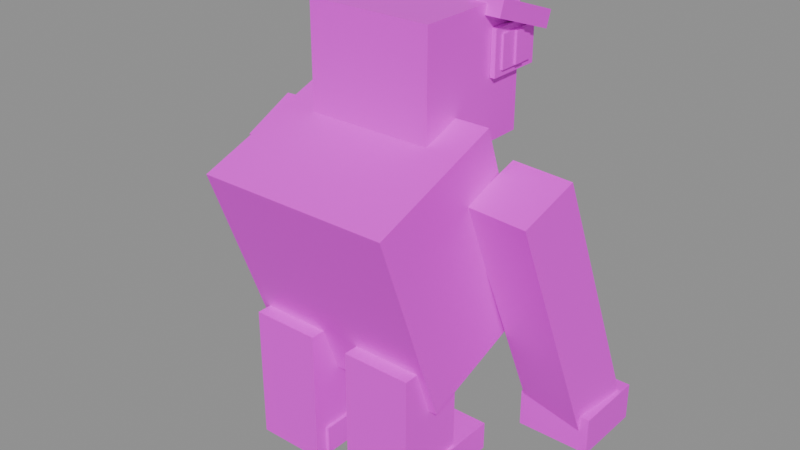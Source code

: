 # Source: Gorilla.blend  (saved by Blender 5.3.31; exported with 4.5.12 LTS)
import bpy
from mathutils import Matrix  # noqa: F401  (used for matrix-valued properties, if any)

bpy.ops.wm.read_factory_settings(use_empty=True)
scene = bpy.context.scene
scene.name = 'Scene'

# ---- images (referenced by path relative to the original .blend; pixels are not part of the script)
import os
ASSET_DIR = os.environ.get("B2B_ASSET_DIR", "")  # directory of the original .blend (textures are referenced by path, not embedded)
HERE = os.path.dirname(os.path.abspath(__file__))  # packed textures are extracted next to this script under _unpacked/

def load_image(name, relpath, width, height, colorspace="sRGB"):
    """Load a texture the original file referenced (path relative to the .blend, or extracted next to this script)."""
    p = next((c for c in (os.path.join(HERE, relpath), os.path.join(ASSET_DIR, relpath)) if relpath and os.path.exists(c)), "")
    if p:
        img = bpy.data.images.load(p, check_existing=True)
        img.name = name
    else:  # same state as the original file: an image datablock whose file is absent (Cycles renders it pink)
        img = bpy.data.images.new(name, width, height)
        img.source = "FILE"
        img.filepath = "//" + (relpath or name)
    img.colorspace_settings.name = colorspace
    return img
img_gorilla_texture = load_image('Gorilla_Texture', 'Gorilla_Texture.png', 1024, 1024, 'sRGB')

# ---- materials (node trees are filled in below, after node groups)
mat_gorilla_mat = bpy.data.materials.new('Gorilla_Mat')

# ---- material node trees
mat_gorilla_mat.use_nodes = True; mat_gorilla_mat.node_tree.nodes.clear()
_N = mat_gorilla_mat.node_tree.nodes; _L = mat_gorilla_mat.node_tree.links
n0 = _N.new('ShaderNodeBsdfPrincipled'); n0.name = 'Principled BSDF'; n0.location = (-200, 100)
n0.inputs[2].default_value = 0.45
n0.inputs[10].default_value = 0.005
n1 = _N.new('ShaderNodeOutputMaterial'); n1.name = 'Material Output'; n1.location = (200, 100)
n2 = _N.new('ShaderNodeTexImage'); n2.name = 'Image Texture'; n2.location = (0, 0)
n2.image = img_gorilla_texture
_L.new(n0.outputs[0], n1.inputs[0])
_L.new(n2.outputs[0], n0.inputs[0])
n1.is_active_output = True

# ---- meshes
me_gorilla = bpy.data.meshes.new('Gorilla')
me_gorilla.from_pydata([(1.0, -1.445, 0.7387), (1.0, -0.7401, 0.9959), (-1.477e-07, -0.7401, 0.9959), (-2.009e-07, -1.445, 0.7387), (-1.0, -0.7401, 0.9959), (-1.0, -1.445, 0.7387), (1.0, -0.03553, 1.253), (-9.45e-08, -0.03553, 1.253), (-1.0, -0.03553, 1.253), (-1.0, -0.6902, -1.328), (-1.0, 0.01431, -1.071), (-9.073e-08, 0.01431, -1.071), (-1.439e-07, -0.6902, -1.328), (1.0, 0.01431, -1.071), (1.0, -0.6902, -1.328), (-1.0, 0.7188, -0.8135), (-3.754e-08, 0.7188, -0.8135), (1.0, 0.7188, -0.8135), (-6.602e-08, 0.3417, 0.2198), (1.0, 0.3417, 0.2198), (-1.0, 0.3417, 0.2198), (-1.724e-07, -1.067, -0.2946), (-1.0, -1.067, -0.2946), (1.0, -1.067, -0.2946), (-1.0, -0.3629, -0.03739), (1.0, -0.3629, -0.03739), (0.75, -0.1958, 0.5416), (0.75, -0.00797, 0.6102), (-9.241e-08, -0.00797, 0.6102), (-1.066e-07, -0.1958, 0.5416), (-0.75, -0.00797, 0.6102), (-0.75, -0.1958, 0.5416), (-0.75, 0.3322, -0.905), (-0.75, 0.5201, -0.8364), (-5.255e-08, 0.5201, -0.8364), (-6.673e-08, 0.3322, -0.905), (0.75, 0.5201, -0.8364), (0.75, 0.3322, -0.905), (-7.248e-08, 0.2561, -0.1131), (0.75, 0.2561, -0.1131), (-0.75, 0.2561, -0.1131), (-8.666e-08, 0.06819, -0.1817), (-0.75, 0.06819, -0.1817), (0.75, 0.06819, -0.1817), (0.65, -0.4357, 2.168), (0.65, 0.8643, 2.168), (-0.65, 0.8643, 2.168), (-0.65, -0.4357, 2.168), (-0.65, -0.4357, 0.8676), (-0.65, 0.8643, 0.8676), (0.65, 0.8643, 0.8676), (0.65, -0.4357, 0.8676), (0.455, 0.6368, 1.55), (0.455, 1.092, 1.55), (-0.455, 1.092, 1.55), (-0.455, 0.6368, 1.55), (-0.455, 0.6368, 0.9651), (-0.455, 1.092, 0.9651), (0.455, 1.092, 0.9651), (0.455, 0.6368, 0.9651), (0.195, 1.014, 1.505), (0.195, 1.074, 1.505), (-0.195, 1.074, 1.505), (-0.195, 1.014, 1.505), (-0.195, 1.014, 1.323), (-0.195, 1.074, 1.323), (0.195, 1.074, 1.323), (0.195, 1.014, 1.323), (-0.655, 0.4418, 1.937), (-0.655, 1.027, 1.937), (-0.705, 1.027, 1.937), (-0.705, 0.4418, 1.937), (-0.705, 0.4418, 1.488), (-0.705, 1.027, 1.488), (-0.655, 1.027, 1.488), (-0.655, 0.4418, 1.488), (-0.675, 0.5296, 1.878), (-0.675, 0.9391, 1.878), (-0.725, 0.9391, 1.878), (-0.725, 0.5296, 1.878), (-0.725, 0.5296, 1.547), (-0.725, 0.9391, 1.547), (-0.675, 0.9391, 1.547), (-0.675, 0.5296, 1.547), (-0.705, 0.7031, 1.869), (-0.705, 0.8123, 1.869), (-0.745, 0.8123, 1.869), (-0.745, 0.7031, 1.869), (-0.745, 0.7031, 1.557), (-0.745, 0.8123, 1.557), (-0.705, 0.8123, 1.557), (-0.705, 0.7031, 1.557), (-0.453, 0.3959, 2.237), (-0.453, 1.131, 1.977), (-0.807, 1.131, 1.977), (-0.807, 0.3959, 2.237), (-0.807, 0.3374, 2.072), (-0.807, 1.073, 1.812), (-0.453, 1.073, 1.812), (-0.453, 0.3374, 2.072), (0.705, 0.4418, 1.937), (0.705, 1.027, 1.937), (0.655, 1.027, 1.937), (0.655, 0.4418, 1.937), (0.655, 0.4418, 1.488), (0.655, 1.027, 1.488), (0.705, 1.027, 1.488), (0.705, 0.4418, 1.488), (0.725, 0.5296, 1.878), (0.725, 0.9391, 1.878), (0.675, 0.9391, 1.878), (0.675, 0.5296, 1.878), (0.675, 0.5296, 1.547), (0.675, 0.9391, 1.547), (0.725, 0.9391, 1.547), (0.725, 0.5296, 1.547), (0.745, 0.7031, 1.869), (0.745, 0.8123, 1.869), (0.705, 0.8123, 1.869), (0.705, 0.7031, 1.869), (0.705, 0.7031, 1.557), (0.705, 0.8123, 1.557), (0.745, 0.8123, 1.557), (0.745, 0.7031, 1.557), (0.807, 0.3959, 2.237), (0.807, 1.131, 1.977), (0.453, 1.131, 1.977), (0.453, 0.3959, 2.237), (0.453, 0.3374, 2.072), (0.453, 1.073, 1.812), (0.807, 1.073, 1.812), (0.807, 0.3374, 2.072), (-1.721, 0.7239, -2.108), (-1.777, 1.325, -1.867), (-1.129, 1.385, -1.867), (-1.073, 0.7839, -2.108), (-0.9735, -0.2941, 0.6124), (-1.029, 0.3073, 0.8528), (-1.677, 0.2472, 0.8528), (-1.621, -0.3541, 0.6124), (-1.063, 0.6666, -0.05387), (-1.71, 0.6066, -0.05387), (-1.096, 1.026, -0.9605), (-1.743, 0.9659, -0.9605), (-1.654, 0.005238, -0.2942), (-1.007, 0.06528, -0.2942), (-1.687, 0.3646, -1.201), (-1.04, 0.4246, -1.201), (-1.035, 0.6646, -1.787), (-1.035, 1.445, -1.787), (-1.815, 1.445, -1.787), (-1.815, 0.6646, -1.787), (-1.815, 0.6646, -2.187), (-1.815, 1.445, -2.187), (-1.035, 1.445, -2.187), (-1.035, 0.6646, -2.187), (-0.2025, -1.02, -0.8374), (-0.2025, -0.3054, -0.8374), (-0.9175, -0.3054, -0.8374), (-0.9175, -1.02, -0.8374), (-0.9175, -1.02, -2.237), (-0.9175, -0.3054, -2.237), (-0.2025, -0.3054, -2.237), (-0.2025, -1.02, -2.237), (-0.17, -0.8829, -1.937), (-0.17, 0.1571, -1.937), (-0.95, 0.1571, -1.937), (-0.95, -0.8829, -1.937), (-0.95, -0.8829, -2.237), (-0.95, 0.1571, -2.237), (-0.17, 0.1571, -2.237), (-0.17, -0.8829, -2.237), (1.073, 0.7839, -2.108), (1.129, 1.385, -1.867), (1.777, 1.325, -1.867), (1.721, 0.7239, -2.108), (1.621, -0.3541, 0.6124), (1.677, 0.2472, 0.8528), (1.029, 0.3073, 0.8528), (0.9735, -0.2941, 0.6124), (1.71, 0.6066, -0.05387), (1.063, 0.6666, -0.05387), (1.743, 0.9659, -0.9605), (1.096, 1.026, -0.9605), (1.007, 0.06528, -0.2942), (1.654, 0.005237, -0.2942), (1.04, 0.4246, -1.201), (1.687, 0.3646, -1.201), (1.815, 0.6646, -1.787), (1.815, 1.445, -1.787), (1.035, 1.445, -1.787), (1.035, 0.6646, -1.787), (1.035, 0.6646, -2.187), (1.035, 1.445, -2.187), (1.815, 1.445, -2.187), (1.815, 0.6646, -2.187), (0.9175, -1.02, -0.8374), (0.9175, -0.3054, -0.8374), (0.2025, -0.3054, -0.8374), (0.2025, -1.02, -0.8374), (0.2025, -1.02, -2.237), (0.2025, -0.3054, -2.237), (0.9175, -0.3054, -2.237), (0.9175, -1.02, -2.237), (0.95, -0.8829, -1.937), (0.95, 0.1571, -1.937), (0.17, 0.1571, -1.937), (0.17, -0.8829, -1.937), (0.17, -0.8829, -2.237), (0.17, 0.1571, -2.237), (0.95, 0.1571, -2.237), (0.95, -0.8829, -2.237)], [], [(0, 1, 2, 3), (3, 2, 4, 5), (1, 6, 7, 2), (2, 7, 8, 4), (9, 10, 11, 12), (12, 11, 13, 14), (10, 15, 16, 11), (11, 16, 17, 13), (17, 16, 18, 19), (19, 18, 7, 6), (16, 15, 20, 18), (18, 20, 8, 7), (9, 12, 21, 22), (22, 21, 3, 5), (12, 14, 23, 21), (21, 23, 0, 3), (15, 10, 24, 20), (20, 24, 4, 8), (10, 9, 22, 24), (24, 22, 5, 4), (14, 13, 25, 23), (23, 25, 1, 0), (13, 17, 19, 25), (25, 19, 6, 1), (26, 27, 28, 29), (29, 28, 30, 31), (32, 33, 34, 35), (35, 34, 36, 37), (36, 34, 38, 39), (39, 38, 28, 27), (34, 33, 40, 38), (38, 40, 30, 28), (32, 35, 41, 42), (42, 41, 29, 31), (35, 37, 43, 41), (41, 43, 26, 29), (33, 32, 42, 40), (40, 42, 31, 30), (37, 36, 39, 43), (43, 39, 27, 26), (44, 45, 46, 47), (48, 49, 50, 51), (50, 49, 46, 45), (48, 51, 44, 47), (49, 48, 47, 46), (51, 50, 45, 44), (52, 53, 54, 55), (56, 57, 58, 59), (58, 57, 54, 53), (56, 59, 52, 55), (57, 56, 55, 54), (59, 58, 53, 52), (60, 61, 62, 63), (64, 65, 66, 67), (66, 65, 62, 61), (64, 67, 60, 63), (65, 64, 63, 62), (67, 66, 61, 60), (68, 69, 70, 71), (72, 73, 74, 75), (74, 73, 70, 69), (72, 75, 68, 71), (73, 72, 71, 70), (75, 74, 69, 68), (76, 77, 78, 79), (80, 81, 82, 83), (82, 81, 78, 77), (80, 83, 76, 79), (81, 80, 79, 78), (83, 82, 77, 76), (84, 85, 86, 87), (88, 89, 90, 91), (90, 89, 86, 85), (88, 91, 84, 87), (89, 88, 87, 86), (91, 90, 85, 84), (92, 93, 94, 95), (96, 97, 98, 99), (98, 97, 94, 93), (96, 99, 92, 95), (97, 96, 95, 94), (99, 98, 93, 92), (100, 101, 102, 103), (104, 105, 106, 107), (106, 105, 102, 101), (104, 107, 100, 103), (105, 104, 103, 102), (107, 106, 101, 100), (108, 109, 110, 111), (112, 113, 114, 115), (114, 113, 110, 109), (112, 115, 108, 111), (113, 112, 111, 110), (115, 114, 109, 108), (116, 117, 118, 119), (120, 121, 122, 123), (122, 121, 118, 117), (120, 123, 116, 119), (121, 120, 119, 118), (123, 122, 117, 116), (124, 125, 126, 127), (128, 129, 130, 131), (130, 129, 126, 125), (128, 131, 124, 127), (129, 128, 127, 126), (131, 130, 125, 124), (132, 133, 134, 135), (136, 137, 138, 139), (138, 137, 140, 141), (141, 140, 142, 143), (143, 142, 134, 133), (136, 139, 144, 145), (145, 144, 146, 147), (147, 146, 132, 135), (137, 136, 145, 140), (140, 145, 147, 142), (142, 147, 135, 134), (139, 138, 141, 144), (144, 141, 143, 146), (146, 143, 133, 132), (148, 149, 150, 151), (152, 153, 154, 155), (154, 153, 150, 149), (152, 155, 148, 151), (153, 152, 151, 150), (155, 154, 149, 148), (156, 157, 158, 159), (160, 161, 162, 163), (162, 161, 158, 157), (160, 163, 156, 159), (161, 160, 159, 158), (163, 162, 157, 156), (164, 165, 166, 167), (168, 169, 170, 171), (170, 169, 166, 165), (168, 171, 164, 167), (169, 168, 167, 166), (171, 170, 165, 164), (172, 173, 174, 175), (176, 177, 178, 179), (178, 177, 180, 181), (181, 180, 182, 183), (183, 182, 174, 173), (176, 179, 184, 185), (185, 184, 186, 187), (187, 186, 172, 175), (177, 176, 185, 180), (180, 185, 187, 182), (182, 187, 175, 174), (179, 178, 181, 184), (184, 181, 183, 186), (186, 183, 173, 172), (188, 189, 190, 191), (192, 193, 194, 195), (194, 193, 190, 189), (192, 195, 188, 191), (193, 192, 191, 190), (195, 194, 189, 188), (196, 197, 198, 199), (200, 201, 202, 203), (202, 201, 198, 197), (200, 203, 196, 199), (201, 200, 199, 198), (203, 202, 197, 196), (204, 205, 206, 207), (208, 209, 210, 211), (210, 209, 206, 205), (208, 211, 204, 207), (209, 208, 207, 206), (211, 210, 205, 204)])
_uv = me_gorilla.uv_layers.new(name='UVMap')
_uv.uv.foreach_set('vector', [0.003906, 0.003906, 0.1211, 0.003906, 0.1211, 0.1211, 0.003906, 0.1211, 0.003906, 0.003906, 0.1211, 0.003906, 0.1211, 0.1211, 0.003906, 0.1211, 0.003906, 0.003906, 0.1211, 0.003906, 0.1211, 0.1211, 0.003906, 0.1211, 0.003906, 0.003906, 0.1211, 0.003906, 0.1211, 0.1211, 0.003906, 0.1211, 0.003906, 0.003906, 0.1211, 0.003906, 0.1211, 0.1211, 0.003906, 0.1211, 0.003906, 0.003906, 0.1211, 0.003906, 0.1211, 0.1211, 0.003906, 0.1211, 0.003906, 0.003906, 0.1211, 0.003906, 0.1211, 0.1211, 0.003906, 0.1211, 0.003906, 0.003906, 0.1211, 0.003906, 0.1211, 0.1211, 0.003906, 0.1211, 0.003906, 0.003906, 0.1211, 0.003906, 0.1211, 0.1211, 0.003906, 0.1211, 0.003906, 0.003906, 0.1211, 0.003906, 0.1211, 0.1211, 0.003906, 0.1211, 0.003906, 0.003906, 0.1211, 0.003906, 0.1211, 0.1211, 0.003906, 0.1211, 0.003906, 0.003906, 0.1211, 0.003906, 0.1211, 0.1211, 0.003906, 0.1211, 0.003906, 0.003906, 0.1211, 0.003906, 0.1211, 0.1211, 0.003906, 0.1211, 0.003906, 0.003906, 0.1211, 0.003906, 0.1211, 0.1211, 0.003906, 0.1211, 0.003906, 0.003906, 0.1211, 0.003906, 0.1211, 0.1211, 0.003906, 0.1211, 0.003906, 0.003906, 0.1211, 0.003906, 0.1211, 0.1211, 0.003906, 0.1211, 0.003906, 0.003906, 0.1211, 0.003906, 0.1211, 0.1211, 0.003906, 0.1211, 0.003906, 0.003906, 0.1211, 0.003906, 0.1211, 0.1211, 0.003906, 0.1211, 0.003906, 0.003906, 0.1211, 0.003906, 0.1211, 0.1211, 0.003906, 0.1211, 0.003906, 0.003906, 0.1211, 0.003906, 0.1211, 0.1211, 0.003906, 0.1211, 0.003906, 0.003906, 0.1211, 0.003906, 0.1211, 0.1211, 0.003906, 0.1211, 0.003906, 0.003906, 0.1211, 0.003906, 0.1211, 0.1211, 0.003906, 0.1211, 0.003906, 0.003906, 0.1211, 0.003906, 0.1211, 0.1211, 0.003906, 0.1211, 0.003906, 0.003906, 0.1211, 0.003906, 0.1211, 0.1211, 0.003906, 0.1211, 0.1875, 0.0625, 0.1875, 0.0625, 0.1875, 0.0625, 0.1875, 0.0625, 0.1875, 0.0625, 0.1875, 0.0625, 0.1875, 0.0625, 0.1875, 0.0625, 0.1875, 0.0625, 0.1875, 0.0625, 0.1875, 0.0625, 0.1875, 0.0625, 0.1875, 0.0625, 0.1875, 0.0625, 0.1875, 0.0625, 0.1875, 0.0625, 0.1875, 0.0625, 0.1875, 0.0625, 0.1875, 0.0625, 0.1875, 0.0625, 0.1875, 0.0625, 0.1875, 0.0625, 0.1875, 0.0625, 0.1875, 0.0625, 0.1875, 0.0625, 0.1875, 0.0625, 0.1875, 0.0625, 0.1875, 0.0625, 0.1875, 0.0625, 0.1875, 0.0625, 0.1875, 0.0625, 0.1875, 0.0625, 0.1875, 0.0625, 0.1875, 0.0625, 0.1875, 0.0625, 0.1875, 0.0625, 0.1875, 0.0625, 0.1875, 0.0625, 0.1875, 0.0625, 0.1875, 0.0625, 0.1875, 0.0625, 0.1875, 0.0625, 0.1875, 0.0625, 0.1875, 0.0625, 0.1875, 0.0625, 0.1875, 0.0625, 0.1875, 0.0625, 0.1875, 0.0625, 0.1875, 0.0625, 0.1875, 0.0625, 0.1875, 0.0625, 0.1875, 0.0625, 0.1875, 0.0625, 0.1875, 0.0625, 0.1875, 0.0625, 0.1875, 0.0625, 0.1875, 0.0625, 0.1875, 0.0625, 0.1875, 0.0625, 0.1875, 0.0625, 0.1875, 0.0625, 0.1875, 0.0625, 0.1875, 0.0625, 0.1875, 0.0625, 0.003906, 0.003906, 0.1211, 0.003906, 0.1211, 0.1211, 0.003906, 0.1211, 0.003906, 0.003906, 0.1211, 0.003906, 0.1211, 0.1211, 0.003906, 0.1211, 0.003906, 0.003906, 0.1211, 0.003906, 0.1211, 0.1211, 0.003906, 0.1211, 0.003906, 0.003906, 0.1211, 0.003906, 0.1211, 0.1211, 0.003906, 0.1211, 0.003906, 0.003906, 0.1211, 0.003906, 0.1211, 0.1211, 0.003906, 0.1211, 0.003906, 0.003906, 0.1211, 0.003906, 0.1211, 0.1211, 0.003906, 0.1211, 0.1875, 0.0625, 0.1875, 0.0625, 0.1875, 0.0625, 0.1875, 0.0625, 0.1875, 0.0625, 0.1875, 0.0625, 0.1875, 0.0625, 0.1875, 0.0625, 0.1875, 0.0625, 0.1875, 0.0625, 0.1875, 0.0625, 0.1875, 0.0625, 0.1875, 0.0625, 0.1875, 0.0625, 0.1875, 0.0625, 0.1875, 0.0625, 0.1875, 0.0625, 0.1875, 0.0625, 0.1875, 0.0625, 0.1875, 0.0625, 0.1875, 0.0625, 0.1875, 0.0625, 0.1875, 0.0625, 0.1875, 0.0625, 0.3125, 0.0625, 0.3125, 0.0625, 0.3125, 0.0625, 0.3125, 0.0625, 0.3125, 0.0625, 0.3125, 0.0625, 0.3125, 0.0625, 0.3125, 0.0625, 0.3125, 0.0625, 0.3125, 0.0625, 0.3125, 0.0625, 0.3125, 0.0625, 0.3125, 0.0625, 0.3125, 0.0625, 0.3125, 0.0625, 0.3125, 0.0625, 0.3125, 0.0625, 0.3125, 0.0625, 0.3125, 0.0625, 0.3125, 0.0625, 0.3125, 0.0625, 0.3125, 0.0625, 0.3125, 0.0625, 0.3125, 0.0625, 0.3125, 0.0625, 0.3125, 0.0625, 0.3125, 0.0625, 0.3125, 0.0625, 0.3125, 0.0625, 0.3125, 0.0625, 0.3125, 0.0625, 0.3125, 0.0625, 0.3125, 0.0625, 0.3125, 0.0625, 0.3125, 0.0625, 0.3125, 0.0625, 0.3125, 0.0625, 0.3125, 0.0625, 0.3125, 0.0625, 0.3125, 0.0625, 0.3125, 0.0625, 0.3125, 0.0625, 0.3125, 0.0625, 0.3125, 0.0625, 0.3125, 0.0625, 0.3125, 0.0625, 0.3125, 0.0625, 0.3125, 0.0625, 0.4375, 0.0625, 0.4375, 0.0625, 0.4375, 0.0625, 0.4375, 0.0625, 0.4375, 0.0625, 0.4375, 0.0625, 0.4375, 0.0625, 0.4375, 0.0625, 0.4375, 0.0625, 0.4375, 0.0625, 0.4375, 0.0625, 0.4375, 0.0625, 0.4375, 0.0625, 0.4375, 0.0625, 0.4375, 0.0625, 0.4375, 0.0625, 0.4375, 0.0625, 0.4375, 0.0625, 0.4375, 0.0625, 0.4375, 0.0625, 0.4375, 0.0625, 0.4375, 0.0625, 0.4375, 0.0625, 0.4375, 0.0625, 0.3125, 0.0625, 0.3125, 0.0625, 0.3125, 0.0625, 0.3125, 0.0625, 0.3125, 0.0625, 0.3125, 0.0625, 0.3125, 0.0625, 0.3125, 0.0625, 0.3125, 0.0625, 0.3125, 0.0625, 0.3125, 0.0625, 0.3125, 0.0625, 0.3125, 0.0625, 0.3125, 0.0625, 0.3125, 0.0625, 0.3125, 0.0625, 0.3125, 0.0625, 0.3125, 0.0625, 0.3125, 0.0625, 0.3125, 0.0625, 0.3125, 0.0625, 0.3125, 0.0625, 0.3125, 0.0625, 0.3125, 0.0625, 0.5625, 0.0625, 0.5625, 0.0625, 0.5625, 0.0625, 0.5625, 0.0625, 0.5625, 0.0625, 0.5625, 0.0625, 0.5625, 0.0625, 0.5625, 0.0625, 0.5625, 0.0625, 0.5625, 0.0625, 0.5625, 0.0625, 0.5625, 0.0625, 0.5625, 0.0625, 0.5625, 0.0625, 0.5625, 0.0625, 0.5625, 0.0625, 0.5625, 0.0625, 0.5625, 0.0625, 0.5625, 0.0625, 0.5625, 0.0625, 0.5625, 0.0625, 0.5625, 0.0625, 0.5625, 0.0625, 0.5625, 0.0625, 0.3125, 0.0625, 0.3125, 0.0625, 0.3125, 0.0625, 0.3125, 0.0625, 0.3125, 0.0625, 0.3125, 0.0625, 0.3125, 0.0625, 0.3125, 0.0625, 0.3125, 0.0625, 0.3125, 0.0625, 0.3125, 0.0625, 0.3125, 0.0625, 0.3125, 0.0625, 0.3125, 0.0625, 0.3125, 0.0625, 0.3125, 0.0625, 0.3125, 0.0625, 0.3125, 0.0625, 0.3125, 0.0625, 0.3125, 0.0625, 0.3125, 0.0625, 0.3125, 0.0625, 0.3125, 0.0625, 0.3125, 0.0625, 0.4375, 0.0625, 0.4375, 0.0625, 0.4375, 0.0625, 0.4375, 0.0625, 0.4375, 0.0625, 0.4375, 0.0625, 0.4375, 0.0625, 0.4375, 0.0625, 0.4375, 0.0625, 0.4375, 0.0625, 0.4375, 0.0625, 0.4375, 0.0625, 0.4375, 0.0625, 0.4375, 0.0625, 0.4375, 0.0625, 0.4375, 0.0625, 0.4375, 0.0625, 0.4375, 0.0625, 0.4375, 0.0625, 0.4375, 0.0625, 0.4375, 0.0625, 0.4375, 0.0625, 0.4375, 0.0625, 0.4375, 0.0625, 0.3125, 0.0625, 0.3125, 0.0625, 0.3125, 0.0625, 0.3125, 0.0625, 0.3125, 0.0625, 0.3125, 0.0625, 0.3125, 0.0625, 0.3125, 0.0625, 0.3125, 0.0625, 0.3125, 0.0625, 0.3125, 0.0625, 0.3125, 0.0625, 0.3125, 0.0625, 0.3125, 0.0625, 0.3125, 0.0625, 0.3125, 0.0625, 0.3125, 0.0625, 0.3125, 0.0625, 0.3125, 0.0625, 0.3125, 0.0625, 0.3125, 0.0625, 0.3125, 0.0625, 0.3125, 0.0625, 0.3125, 0.0625, 0.5625, 0.0625, 0.5625, 0.0625, 0.5625, 0.0625, 0.5625, 0.0625, 0.5625, 0.0625, 0.5625, 0.0625, 0.5625, 0.0625, 0.5625, 0.0625, 0.5625, 0.0625, 0.5625, 0.0625, 0.5625, 0.0625, 0.5625, 0.0625, 0.5625, 0.0625, 0.5625, 0.0625, 0.5625, 0.0625, 0.5625, 0.0625, 0.5625, 0.0625, 0.5625, 0.0625, 0.5625, 0.0625, 0.5625, 0.0625, 0.5625, 0.0625, 0.5625, 0.0625, 0.5625, 0.0625, 0.5625, 0.0625, 0.003906, 0.003906, 0.1211, 0.003906, 0.1211, 0.1211, 0.003906, 0.1211, 0.003906, 0.003906, 0.1211, 0.003906, 0.1211, 0.1211, 0.003906, 0.1211, 0.003906, 0.003906, 0.1211, 0.003906, 0.1211, 0.1211, 0.003906, 0.1211, 0.003906, 0.003906, 0.1211, 0.003906, 0.1211, 0.1211, 0.003906, 0.1211, 0.003906, 0.003906, 0.1211, 0.003906, 0.1211, 0.1211, 0.003906, 0.1211, 0.003906, 0.003906, 0.1211, 0.003906, 0.1211, 0.1211, 0.003906, 0.1211, 0.003906, 0.003906, 0.1211, 0.003906, 0.1211, 0.1211, 0.003906, 0.1211, 0.003906, 0.003906, 0.1211, 0.003906, 0.1211, 0.1211, 0.003906, 0.1211, 0.003906, 0.003906, 0.1211, 0.003906, 0.1211, 0.1211, 0.003906, 0.1211, 0.003906, 0.003906, 0.1211, 0.003906, 0.1211, 0.1211, 0.003906, 0.1211, 0.003906, 0.003906, 0.1211, 0.003906, 0.1211, 0.1211, 0.003906, 0.1211, 0.003906, 0.003906, 0.1211, 0.003906, 0.1211, 0.1211, 0.003906, 0.1211, 0.003906, 0.003906, 0.1211, 0.003906, 0.1211, 0.1211, 0.003906, 0.1211, 0.003906, 0.003906, 0.1211, 0.003906, 0.1211, 0.1211, 0.003906, 0.1211, 0.5625, 0.0625, 0.5625, 0.0625, 0.5625, 0.0625, 0.5625, 0.0625, 0.5625, 0.0625, 0.5625, 0.0625, 0.5625, 0.0625, 0.5625, 0.0625, 0.5625, 0.0625, 0.5625, 0.0625, 0.5625, 0.0625, 0.5625, 0.0625, 0.5625, 0.0625, 0.5625, 0.0625, 0.5625, 0.0625, 0.5625, 0.0625, 0.5625, 0.0625, 0.5625, 0.0625, 0.5625, 0.0625, 0.5625, 0.0625, 0.5625, 0.0625, 0.5625, 0.0625, 0.5625, 0.0625, 0.5625, 0.0625, 0.003906, 0.003906, 0.1211, 0.003906, 0.1211, 0.1211, 0.003906, 0.1211, 0.003906, 0.003906, 0.1211, 0.003906, 0.1211, 0.1211, 0.003906, 0.1211, 0.003906, 0.003906, 0.1211, 0.003906, 0.1211, 0.1211, 0.003906, 0.1211, 0.003906, 0.003906, 0.1211, 0.003906, 0.1211, 0.1211, 0.003906, 0.1211, 0.003906, 0.003906, 0.1211, 0.003906, 0.1211, 0.1211, 0.003906, 0.1211, 0.003906, 0.003906, 0.1211, 0.003906, 0.1211, 0.1211, 0.003906, 0.1211, 0.5625, 0.0625, 0.5625, 0.0625, 0.5625, 0.0625, 0.5625, 0.0625, 0.5625, 0.0625, 0.5625, 0.0625, 0.5625, 0.0625, 0.5625, 0.0625, 0.5625, 0.0625, 0.5625, 0.0625, 0.5625, 0.0625, 0.5625, 0.0625, 0.5625, 0.0625, 0.5625, 0.0625, 0.5625, 0.0625, 0.5625, 0.0625, 0.5625, 0.0625, 0.5625, 0.0625, 0.5625, 0.0625, 0.5625, 0.0625, 0.5625, 0.0625, 0.5625, 0.0625, 0.5625, 0.0625, 0.5625, 0.0625, 0.003906, 0.003906, 0.1211, 0.003906, 0.1211, 0.1211, 0.003906, 0.1211, 0.003906, 0.003906, 0.1211, 0.003906, 0.1211, 0.1211, 0.003906, 0.1211, 0.003906, 0.003906, 0.1211, 0.003906, 0.1211, 0.1211, 0.003906, 0.1211, 0.003906, 0.003906, 0.1211, 0.003906, 0.1211, 0.1211, 0.003906, 0.1211, 0.003906, 0.003906, 0.1211, 0.003906, 0.1211, 0.1211, 0.003906, 0.1211, 0.003906, 0.003906, 0.1211, 0.003906, 0.1211, 0.1211, 0.003906, 0.1211, 0.003906, 0.003906, 0.1211, 0.003906, 0.1211, 0.1211, 0.003906, 0.1211, 0.003906, 0.003906, 0.1211, 0.003906, 0.1211, 0.1211, 0.003906, 0.1211, 0.003906, 0.003906, 0.1211, 0.003906, 0.1211, 0.1211, 0.003906, 0.1211, 0.003906, 0.003906, 0.1211, 0.003906, 0.1211, 0.1211, 0.003906, 0.1211, 0.003906, 0.003906, 0.1211, 0.003906, 0.1211, 0.1211, 0.003906, 0.1211, 0.003906, 0.003906, 0.1211, 0.003906, 0.1211, 0.1211, 0.003906, 0.1211, 0.003906, 0.003906, 0.1211, 0.003906, 0.1211, 0.1211, 0.003906, 0.1211, 0.003906, 0.003906, 0.1211, 0.003906, 0.1211, 0.1211, 0.003906, 0.1211, 0.5625, 0.0625, 0.5625, 0.0625, 0.5625, 0.0625, 0.5625, 0.0625, 0.5625, 0.0625, 0.5625, 0.0625, 0.5625, 0.0625, 0.5625, 0.0625, 0.5625, 0.0625, 0.5625, 0.0625, 0.5625, 0.0625, 0.5625, 0.0625, 0.5625, 0.0625, 0.5625, 0.0625, 0.5625, 0.0625, 0.5625, 0.0625, 0.5625, 0.0625, 0.5625, 0.0625, 0.5625, 0.0625, 0.5625, 0.0625, 0.5625, 0.0625, 0.5625, 0.0625, 0.5625, 0.0625, 0.5625, 0.0625, 0.003906, 0.003906, 0.1211, 0.003906, 0.1211, 0.1211, 0.003906, 0.1211, 0.003906, 0.003906, 0.1211, 0.003906, 0.1211, 0.1211, 0.003906, 0.1211, 0.003906, 0.003906, 0.1211, 0.003906, 0.1211, 0.1211, 0.003906, 0.1211, 0.003906, 0.003906, 0.1211, 0.003906, 0.1211, 0.1211, 0.003906, 0.1211, 0.003906, 0.003906, 0.1211, 0.003906, 0.1211, 0.1211, 0.003906, 0.1211, 0.003906, 0.003906, 0.1211, 0.003906, 0.1211, 0.1211, 0.003906, 0.1211, 0.5625, 0.0625, 0.5625, 0.0625, 0.5625, 0.0625, 0.5625, 0.0625, 0.5625, 0.0625, 0.5625, 0.0625, 0.5625, 0.0625, 0.5625, 0.0625, 0.5625, 0.0625, 0.5625, 0.0625, 0.5625, 0.0625, 0.5625, 0.0625, 0.5625, 0.0625, 0.5625, 0.0625, 0.5625, 0.0625, 0.5625, 0.0625, 0.5625, 0.0625, 0.5625, 0.0625, 0.5625, 0.0625, 0.5625, 0.0625, 0.5625, 0.0625, 0.5625, 0.0625, 0.5625, 0.0625, 0.5625, 0.0625])
me_gorilla.materials.append(mat_gorilla_mat)
me_gorilla.update()

# ---- objects
ob_gorilla = bpy.data.objects.new('Gorilla', me_gorilla)

# ---- transforms, parenting, visibility, modifiers, constraints
ob_gorilla.location = (0.0, 0.0, 0.0)

# ---- collection membership
scene.collection.objects.link(ob_gorilla)

# ---- scene / render settings (as saved in the file)
scene.frame_start = 1; scene.frame_end = 250; scene.frame_set(1)
scene.render.engine = 'BLENDER_EEVEE_NEXT'
scene.render.bake_bias = 0.0
scene.render.bake_samples = 0
scene.render.compositor_device = 'GPU'
scene.eevee.use_volume_custom_range = False
scene.eevee.fast_gi_thickness_near = 0.1
scene.eevee.fast_gi_thickness_far = 0.0
scene.eevee.ray_tracing_options.screen_trace_thickness = 0.1
bpy.context.view_layer.update()

# ---- added for rendering (the .blend has no active camera and no usable light): camera, sun + grey world if the file has none
cam_auto = bpy.data.cameras.new('AutoCamera')
cam_auto.lens = 50.0
cam_auto.sensor_width = 36.0
cam_auto.clip_end = 1000.0
ob_auto_camera = bpy.data.objects.new('AutoCamera', cam_auto)
scene.collection.objects.link(ob_auto_camera)
ob_auto_camera.location = (5.96379, -7.15655, 4.77103)
ob_auto_camera.rotation_euler = (1.09748, -7.21219e-08, 0.694738)
scene.camera = ob_auto_camera
light_auto_sun = bpy.data.lights.new('AutoSun', 'SUN')
light_auto_sun.energy = 3.0
light_auto_sun.angle = 0.0523599
ob_auto_sun = bpy.data.objects.new('AutoSun', light_auto_sun)
scene.collection.objects.link(ob_auto_sun)
ob_auto_sun.rotation_euler = (0.872665, 0.174533, 0.523599)
if scene.world is None:
    world_auto = bpy.data.worlds.new('AutoWorld')
    world_auto.color = (0.3, 0.3, 0.3)
    scene.world = world_auto
bpy.context.view_layer.update()
